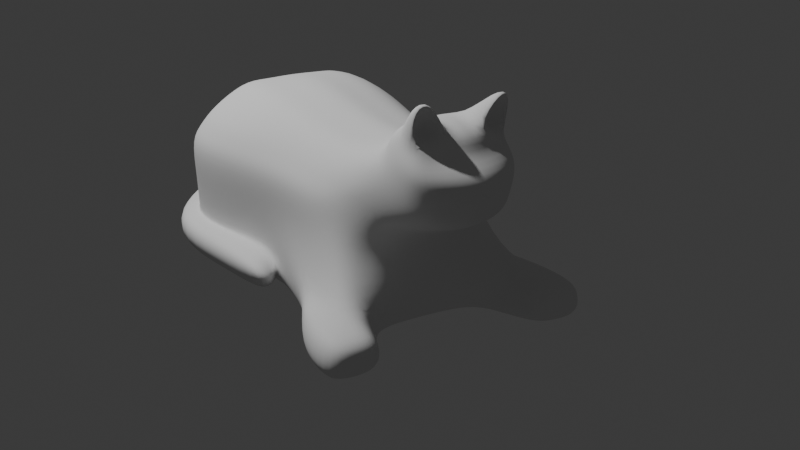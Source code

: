 # Source: konzept_cat_.blend  (saved by Blender 5.1.30; exported with 4.5.12 LTS)
import bpy
from mathutils import Matrix  # noqa: F401  (used for matrix-valued properties, if any)

bpy.ops.wm.read_factory_settings(use_empty=True)
scene = bpy.context.scene
scene.name = 'Scene'

# ---- collections
col_collection = bpy.data.collections.new('Collection'); scene.collection.children.link(col_collection)

# ---- world
world_world = bpy.data.worlds.new('World'); scene.world = world_world
world_world.use_nodes = True; world_world.node_tree.nodes.clear()
_N = world_world.node_tree.nodes; _L = world_world.node_tree.links
n0 = _N.new('ShaderNodeOutputWorld'); n0.name = 'World Output'; n0.location = (200, 100)
n1 = _N.new('ShaderNodeBackground'); n1.name = 'Background'; n1.location = (-200, 100)
n1.inputs[0].default_value = (0.05088, 0.05088, 0.05088, 1.0)
_L.new(n1.outputs[0], n0.inputs[0])
n0.is_active_output = True
world_world.color = (0.05088, 0.05088, 0.05088)
world_world.sun_shadow_jitter_overblur = 0.0

# ---- cameras
cam_camera = bpy.data.cameras.new('Camera')
cam_camera.clip_end = 100.0
cam_camera.ortho_scale = 7.314

# ---- lights
light_light = bpy.data.lights.new('Light', 'POINT')
light_light.energy = 1000.0
light_light.shadow_soft_size = 0.1

# ---- meshes
me_cube_001 = bpy.data.meshes.new('Cube.001')
me_cube_001.from_pydata([(-0.8487, -1.0, -1.0), (-0.4968, -0.9066, 0.9207), (-0.6495, 0.8754, -1.0), (-0.5867, 0.6489, 0.9423), (-0.9368, 0.5998, -1.0), (-0.8206, 0.2203, -1.0), (-0.6684, -0.1592, -1.0), (-0.7836, -0.6139, -1.0), (-0.55, -0.6, 0.8985), (-0.5866, -0.1996, 0.865), (-0.8083, 0.2, 0.8985), (-0.8746, 0.6, 0.8985), (-0.007123, 0.9793, -1.0), (-0.2239, 0.9793, -1.0), (-0.4711, 0.9793, -1.0), (-0.3443, 0.7585, 1.0), (-0.2004, 0.7585, 1.0), (0.0, 0.7585, 1.0), (-0.5118, -0.9606, -1.0), (-0.3333, -0.8589, -1.0), (0.0, -0.8514, -1.0), (0.0, -0.7792, 1.235), (-0.1288, -0.799, 1.296), (-0.4445, -0.9066, 1.184), (-0.4957, 0.6, 1.275), (-0.2655, 0.6, 1.275), (0.0, 0.6, 1.275), (-0.4957, 0.2, 1.265), (-0.2655, 0.2, 1.265), (0.0, 0.2, 1.382), (-0.4533, -0.1996, 1.096), (-0.1988, -0.1996, 1.138), (-0.004127, -0.1996, 1.203), (-0.3687, -0.6, 1.06), (-0.2131, -0.6, 1.07), (0.0, -0.6, 1.177), (-0.007123, 0.7915, -1.0), (-0.3533, 0.7915, -1.0), (-0.6148, 0.5998, -1.0), (-0.6148, 0.2203, -1.0), (-0.5611, -0.1592, -0.8433), (0.0, -0.7667, -1.0), (-0.3333, -0.7667, -1.0), (-0.5153, -0.6, -1.0), (-0.8487, -1.0, -0.5), (-0.7076, -0.7697, 2.553e-05), (-0.5835, -0.7771, 0.5), (-0.7317, 0.8172, 0.5), (-0.7139, 0.8508, 2.553e-05), (-0.7014, 0.8754, -0.5), (-0.7258, -0.6, 0.5), (-0.7081, -0.5849, 2.553e-05), (-0.8487, -0.6, -0.5), (-0.7472, -0.1996, 0.5009), (-0.729, -0.1942, 0.04297), (-0.7161, -0.1588, -0.4128), (-0.9536, 0.2, 0.5), (-0.9303, 0.1956, 2.553e-05), (-0.9119, 0.2203, -0.5), (-1.076, 0.6, 0.5), (-1.05, 0.5858, 2.553e-05), (-1.028, 0.5998, -0.5), (0.0, -0.9857, 0.2125), (-9.155e-06, -0.9751, -0.0634), (0.0, -0.9762, -0.5), (-0.3333, -0.9821, 0.357), (-0.3252, -0.9373, 2.553e-05), (-0.3333, -0.9798, -0.5), (-0.4674, -0.9265, 0.4624), (-0.502, -0.8337, 2.553e-05), (-0.71, -1.0, -0.5), (-0.489, 0.9268, 0.5), (-0.4771, 0.9577, 2.553e-05), (-0.4711, 0.9793, -0.5), (-0.2998, 0.9268, 0.5), (-0.2925, 0.9577, 2.553e-05), (-0.2916, 0.9699, -0.282), (0.0, 0.9268, 0.5), (-9.155e-06, 0.9577, 2.553e-05), (-0.007123, 0.9699, -0.282), (-0.9886, -0.8389, -1.0), (-1.096, -1.0, -1.0), (-0.9804, -0.799, -0.5), (-1.069, -1.0, -0.5), (-0.9265, -1.268, -1.0), (-0.6963, -1.222, -1.0), (-0.7581, -1.222, -0.5), (-0.9265, -1.268, -0.5), (-1.109, -1.222, -1.0), (-1.081, -1.222, -0.5), (-0.8161, -0.607, -0.75), (-0.7616, -0.1592, -0.75), (0.0, -0.9458, -0.75), (-0.3333, -0.9595, -0.75), (-0.5942, -1.0, -0.75), (-0.007123, 0.9793, -0.75), (-1.026, -0.7957, -0.75), (-1.145, -1.0, -0.75), (-0.6448, -1.268, -0.75), (-0.9265, -1.268, -0.75), (-1.158, -1.268, -0.75), (-0.6495, 0.8754, -1.0), (-0.9368, 0.5998, -1.0), (-0.8206, 0.2203, -1.0), (-0.6746, -0.09105, -0.8697), (-0.007123, 0.9793, -1.0), (-0.2239, 0.9793, -1.0), (-0.4711, 0.9793, -1.0), (-0.7014, 0.8754, -0.5), (-0.7977, -0.1051, -0.5), (-0.9119, 0.2203, -0.5), (-1.028, 0.5998, -0.5), (-0.4711, 0.9793, -0.5), (-0.007123, 0.9793, -0.75), (-0.4445, -1.102, 1.184), (0.0, -1.102, 0.368), (-0.2447, -1.099, 0.4058), (-0.3955, -1.102, 0.5261), (0.0, -0.9066, 1.557), (-0.1479, -0.9066, 1.557), (-0.3094, -0.9284, 1.478), (0.0, -1.111, 1.68), (-0.1258, -0.9928, 1.636), (-0.3743, -0.9919, 1.51), (0.0, -1.426, 1.174), (-0.2499, -1.371, 1.157), (-0.4445, -1.248, 1.128), (0.0, -1.31, 0.5181), (-0.2052, -1.308, 0.5903), (-0.3119, -1.279, 0.6826), (0.0, -1.245, 1.557), (-0.1143, -1.239, 1.537), (-0.403, -1.199, 1.426), (-0.4374, -1.102, 0.8422), (-0.9753, 0.6, 0.6993), (0.0, -1.397, 0.8461), (-0.3847, -1.274, 0.9008), (-0.167, -1.351, 0.8822), (-0.5485, -0.8076, 0.7076), (-0.6592, 0.7331, 0.7212), (-0.2501, 0.8427, 0.75), (-0.8809, 0.2, 0.6993), (-0.6379, -0.6, 0.6993), (0.0, 0.8427, 0.75), (-0.4167, 0.8427, 0.75), (-0.6669, -0.1996, 0.683), (0.0, 0.6, 0.7653), (-0.3649, 0.6, 0.7653), (-0.6404, 0.6, 0.7653), (0.0, 0.2, 0.7653), (-0.3649, 0.2, 0.7653), (-0.6404, 0.2, 0.7653), (7.052e-10, -0.2, 0.7027), (-0.2919, -0.2, 0.7027), (-0.5838, -0.2, 0.7027), (0.0, -0.8213, 0.7653), (-0.3333, -0.8213, 0.7653), (-0.5153, -0.8213, 0.7653), (-0.2824, -1.19, 1.973), (-0.4056, -1.156, 1.922), (-0.28, -1.223, 1.95), (-0.4029, -1.2, 1.894), (-0.1585, -1.118, 1.562), (-0.3856, -1.086, 1.475), (-0.2862, -1.208, 1.905), (-0.3805, -1.191, 1.862), (-0.3819, -0.9066, 1.348), (-0.1384, -0.8528, 1.427), (0.0, -0.8503, 1.447), (-0.4231, -1.047, 1.341), (-0.2322, -1.221, 1.355), (-0.4169, -1.224, 1.307), (0.0, -1.288, 1.324), (0.8487, -1.0, -1.0), (0.4968, -0.9066, 0.9207), (0.6353, 0.8754, -1.0), (0.5867, 0.701, 0.9423), (0.9226, 0.5998, -1.0), (0.8064, 0.2203, -1.0), (0.6541, -0.1592, -1.0), (0.7836, -0.6139, -1.0), (0.55, -0.6, 0.8985), (0.6417, -0.1996, 0.865), (0.8083, 0.2, 0.8985), (0.8746, 0.6, 0.8985), (0.2096, 0.9793, -1.0), (0.4569, 0.9793, -1.0), (0.3443, 0.7585, 1.0), (0.2004, 0.7585, 1.0), (0.5118, -0.9606, -1.0), (0.3333, -0.8589, -1.0), (0.1288, -0.799, 1.296), (0.4335, -0.8483, 1.166), (0.4957, 0.6, 1.275), (0.2655, 0.6, 1.275), (0.4957, 0.2, 1.265), (0.2655, 0.2, 1.265), (0.445, -0.1996, 1.096), (0.1906, -0.1996, 1.138), (0.3687, -0.6, 1.06), (0.2131, -0.6, 1.07), (0.3391, 0.7915, -1.0), (0.6005, 0.5998, -1.0), (0.6005, 0.2203, -1.0), (0.5468, -0.1592, -0.8433), (0.3333, -0.7667, -1.0), (0.5153, -0.6, -1.0), (0.8487, -1.0, -0.5), (0.7076, -0.7697, 2.553e-05), (0.5835, -0.7771, 0.5), (0.7317, 0.8172, 0.5), (0.7139, 0.8508, 2.553e-05), (0.6872, 0.8754, -0.5), (0.7258, -0.6, 0.5), (0.7081, -0.5849, 2.553e-05), (0.8487, -0.6, -0.5), (0.739, -0.1996, 0.5009), (0.7209, -0.1942, 0.04297), (0.694, -0.1588, -0.4128), (0.9536, 0.2, 0.5), (0.9303, 0.1956, 2.553e-05), (0.8976, 0.2203, -0.5), (1.076, 0.6, 0.5), (1.05, 0.5858, 2.553e-05), (1.014, 0.5998, -0.5), (0.3333, -0.9821, 0.357), (0.3252, -0.9373, 2.553e-05), (0.3333, -0.9798, -0.5), (0.4674, -0.9265, 0.4624), (0.502, -0.8337, 2.553e-05), (0.71, -1.0, -0.5), (0.489, 0.9268, 0.5), (0.4771, 0.9577, 2.553e-05), (0.4569, 0.9793, -0.5), (0.2998, 0.9268, 0.5), (0.2925, 0.9577, 2.553e-05), (0.2773, 0.9793, -0.5), (0.9886, -0.8389, -1.0), (1.096, -1.0, -1.0), (0.9804, -0.799, -0.5), (1.069, -1.0, -0.5), (0.9265, -1.268, -1.0), (0.6963, -1.222, -1.0), (0.7581, -1.222, -0.5), (0.9265, -1.268, -0.5), (1.109, -1.222, -1.0), (1.081, -1.222, -0.5), (0.8161, -0.607, -0.75), (0.7473, -0.1592, -0.75), (0.3333, -0.9595, -0.75), (0.5942, -1.0, -0.75), (1.026, -0.7957, -0.75), (1.145, -1.0, -0.75), (0.6448, -1.268, -0.75), (0.9265, -1.268, -0.75), (1.158, -1.268, -0.75), (0.6353, 0.8754, -1.0), (0.9226, 0.5998, -1.0), (0.8064, 0.2203, -1.0), (0.7191, -0.08505, -1.0), (0.2096, 0.9793, -1.0), (0.4569, 0.9793, -1.0), (0.6872, 0.8754, -0.5), (0.7835, -0.1051, -0.5), (0.8976, 0.2203, -0.5), (1.014, 0.5998, -0.5), (0.4569, 0.9793, -0.5), (0.2773, 0.9793, -0.5), (0.6793, 0.8818, -0.75), (0.8752, 0.2203, -0.75), (0.9682, 0.5998, -0.75), (0.4569, 0.9793, -0.75), (0.2773, 0.9793, -0.75), (0.4445, -1.102, 1.184), (0.2447, -1.099, 0.4058), (0.3955, -1.102, 0.5261), (0.1479, -0.9066, 1.557), (0.2752, -0.9474, 1.499), (0.1258, -0.9928, 1.636), (0.3743, -0.9919, 1.51), (0.2442, -1.369, 1.167), (0.4445, -1.248, 1.128), (0.2052, -1.308, 0.5903), (0.3119, -1.279, 0.6826), (0.1143, -1.239, 1.537), (0.403, -1.199, 1.426), (0.4374, -1.102, 0.8422), (0.9753, 0.6, 0.6993), (0.3847, -1.274, 0.9008), (0.167, -1.351, 0.8822), (0.5485, -0.8076, 0.7076), (0.6592, 0.7632, 0.7212), (0.2501, 0.8427, 0.75), (0.8809, 0.2, 0.6993), (0.6379, -0.6, 0.6993), (0.4167, 0.8427, 0.75), (0.7112, -0.1996, 0.683), (0.3649, 0.6, 0.7653), (0.6404, 0.6, 0.7653), (0.3649, 0.2, 0.7653), (0.6404, 0.2, 0.7653), (0.2919, -0.2, 0.7027), (0.5838, -0.2, 0.7027), (0.3333, -0.8213, 0.7653), (0.5153, -0.8213, 0.7653), (0.2824, -1.19, 1.973), (0.4056, -1.156, 1.922), (0.28, -1.223, 1.95), (0.4029, -1.2, 1.894), (0.1585, -1.118, 1.562), (0.3856, -1.086, 1.475), (0.2862, -1.208, 1.905), (0.3805, -1.191, 1.862), (0.3819, -0.9066, 1.348), (0.1384, -0.8528, 1.427), (0.4231, -1.047, 1.341), (0.2322, -1.221, 1.355), (0.4169, -1.224, 1.307), (-0.8267, 0.9924, -0.75), (-0.7621, 0.983, -1.0), (-0.5845, 1.089, -1.0), (-1.125, 0.5784, -1.0), (-0.9695, 0.1187, -1.0), (-0.8852, -0.3024, -1.0), (-1.13, 0.1187, -0.75), (-1.251, 0.5784, -0.75), (-0.1938, 1.089, -1.0), (-0.3616, 1.089, -1.0), (-0.5845, 1.136, -0.75), (-0.3626, 1.136, -0.75), (-0.1938, 1.136, -0.75), (-0.3626, 1.097, -0.5), (-0.1938, 1.097, -0.5), (-0.5845, 1.097, -0.5), (-0.8382, 0.9445, -0.5), (-1.071, 0.1187, -0.5), (-1.226, 0.5784, -0.5), (-1.039, -0.3318, -0.5), (-0.9857, -0.4114, -0.75)], [], [(59, 134, 139, 47), (154, 153, 156, 157), (33, 8, 1, 23), (15, 3, 11, 24), (24, 11, 10, 27), (27, 10, 9, 30), (30, 9, 8, 33), (46, 138, 142, 50), (50, 142, 145, 53), (53, 145, 141, 56), (56, 141, 134, 59), (6, 40, 43, 7), (38, 37, 147, 148), (40, 39, 151, 154), (5, 39, 40, 6), (39, 38, 148, 151), (42, 43, 157, 156), (4, 38, 39, 5), (37, 36, 146, 147), (41, 42, 156, 155), (2, 14, 38, 4), (14, 13, 37, 38), (13, 12, 36, 37), (32, 31, 34, 35), (31, 30, 33, 34), (29, 28, 31, 32), (28, 27, 30, 31), (26, 25, 28, 29), (25, 24, 27, 28), (17, 16, 25, 26), (16, 15, 24, 25), (35, 34, 22, 21), (34, 33, 23, 22), (7, 43, 18, 0), (43, 42, 19, 18), (42, 41, 20, 19), (23, 1, 133, 114), (47, 139, 144, 71), (71, 144, 140, 74), (74, 140, 143, 77), (95, 12, 105, 113), (76, 75, 78, 79), (75, 74, 77, 78), (6, 91, 104), (73, 72, 75, 76), (72, 71, 74, 75), (49, 73, 112, 108), (49, 48, 72, 73), (48, 47, 71, 72), (93, 67, 70, 94), (67, 66, 69, 70), (66, 65, 68, 69), (92, 64, 67, 93), (64, 63, 66, 67), (63, 62, 65, 66), (14, 2, 101, 107), (58, 57, 60, 61), (57, 56, 59, 60), (79, 95, 113), (55, 54, 57, 58), (54, 53, 56, 57), (90, 52, 55, 91), (52, 51, 54, 55), (51, 50, 53, 54), (7, 0, 81, 80), (44, 45, 51, 52), (45, 46, 50, 51), (70, 44, 87, 86), (70, 69, 45, 44), (69, 68, 46, 45), (55, 58, 110, 109), (61, 60, 48, 49), (60, 59, 47, 48), (97, 83, 82, 96), (90, 7, 80, 96), (44, 52, 82, 83), (94, 70, 86, 98), (98, 86, 87, 99), (99, 87, 89, 100), (81, 0, 84, 88), (97, 81, 88, 100), (0, 18, 85, 84), (44, 83, 89, 87), (83, 97, 100, 89), (84, 99, 100, 88), (85, 98, 99, 84), (18, 94, 98, 85), (52, 90, 96, 82), (81, 97, 96, 80), (91, 55, 109), (7, 90, 91, 6), (73, 76, 112), (13, 14, 107, 106), (20, 92, 93, 19), (19, 93, 94, 18), (5, 6, 104, 103), (12, 13, 106, 105), (4, 5, 103, 102), (105, 106, 327, 326), (108, 112, 333, 334), (112, 76, 331, 333), (76, 79, 332, 331), (103, 104, 323, 322), (91, 109, 337, 338), (113, 105, 326, 330), (102, 103, 322, 321), (104, 91, 338, 323), (111, 108, 334, 336), (101, 102, 321, 319), (109, 110, 335, 337), (58, 61, 111, 110), (61, 49, 108, 111), (2, 4, 102, 101), (116, 115, 127, 128), (68, 65, 116, 117), (167, 166, 120, 119), (65, 62, 115, 116), (119, 120, 123, 122), (118, 119, 122, 121), (166, 169, 123, 120), (169, 114, 126, 171), (168, 167, 119, 118), (127, 135, 137, 128), (128, 137, 136, 129), (114, 133, 136, 126), (117, 116, 128, 129), (170, 172, 130, 131), (171, 170, 131, 132), (123, 132, 161, 159), (121, 122, 131, 130), (46, 68, 1, 138), (133, 1, 68, 117), (136, 137, 125, 126), (136, 133, 117, 129), (137, 135, 124, 125), (145, 142, 8, 9), (141, 145, 9, 10), (139, 134, 11, 3), (144, 139, 3, 15), (134, 141, 10, 11), (143, 140, 16, 17), (140, 144, 15, 16), (142, 138, 1, 8), (153, 152, 155, 156), (151, 150, 153, 154), (150, 149, 152, 153), (148, 147, 150, 151), (147, 146, 149, 150), (43, 40, 154, 157), (158, 159, 161, 160), (132, 131, 162, 163), (131, 122, 158, 160), (122, 123, 159, 158), (163, 162, 164, 165), (131, 160, 164, 162), (161, 132, 163, 165), (160, 161, 165, 164), (126, 125, 170, 171), (125, 124, 172, 170), (21, 22, 167, 168), (123, 169, 171, 132), (23, 114, 169, 166), (22, 23, 166, 167), (222, 210, 291, 287), (302, 304, 303, 301), (199, 192, 174, 181), (187, 193, 184, 176), (193, 195, 183, 184), (195, 197, 182, 183), (197, 199, 181, 182), (209, 213, 294, 290), (213, 216, 296, 294), (216, 219, 293, 296), (219, 222, 287, 293), (179, 180, 206, 204), (202, 298, 297, 201), (204, 302, 300, 203), (178, 179, 204, 203), (203, 300, 298, 202), (205, 303, 304, 206), (177, 178, 203, 202), (201, 297, 146, 36), (41, 155, 303, 205), (175, 177, 202, 186), (186, 202, 201, 185), (185, 201, 36, 12), (32, 35, 200, 198), (198, 200, 199, 197), (29, 32, 198, 196), (196, 198, 197, 195), (26, 29, 196, 194), (194, 196, 195, 193), (17, 26, 194, 188), (188, 194, 193, 187), (35, 21, 191, 200), (200, 191, 192, 199), (180, 173, 189, 206), (206, 189, 190, 205), (205, 190, 20, 41), (192, 273, 286, 174), (210, 231, 295, 291), (231, 234, 292, 295), (234, 77, 143, 292), (236, 79, 78, 235), (235, 78, 77, 234), (179, 259, 248), (233, 236, 235, 232), (232, 235, 234, 231), (212, 262, 266, 233), (212, 233, 232, 211), (211, 232, 231, 210), (249, 250, 230, 227), (227, 230, 229, 226), (226, 229, 228, 225), (92, 249, 227, 64), (64, 227, 226, 63), (63, 226, 225, 62), (186, 261, 256, 175), (221, 224, 223, 220), (220, 223, 222, 219), (218, 221, 220, 217), (217, 220, 219, 216), (247, 248, 218, 215), (215, 218, 217, 214), (214, 217, 216, 213), (180, 237, 238, 173), (207, 215, 214, 208), (208, 214, 213, 209), (230, 243, 244, 207), (230, 207, 208, 229), (229, 208, 209, 228), (218, 263, 264, 221), (224, 212, 211, 223), (223, 211, 210, 222), (252, 251, 239, 240), (247, 251, 237, 180), (207, 240, 239, 215), (250, 253, 243, 230), (253, 254, 244, 243), (254, 255, 246, 244), (238, 245, 241, 173), (252, 255, 245, 238), (173, 241, 242, 189), (207, 244, 246, 240), (240, 246, 255, 252), (241, 245, 255, 254), (242, 241, 254, 253), (189, 242, 253, 250), (215, 239, 251, 247), (238, 237, 251, 252), (248, 263, 218), (180, 179, 248, 247), (233, 266, 267, 236), (185, 260, 261, 186), (20, 190, 249, 92), (190, 189, 250, 249), (178, 258, 259, 179), (12, 105, 260, 185), (177, 257, 258, 178), (272, 113, 79, 267), (271, 272, 267, 266), (268, 271, 266, 262), (269, 270, 265, 264), (248, 269, 264, 263), (270, 268, 262, 265), (257, 256, 268, 270), (259, 258, 269, 248), (258, 257, 270, 269), (256, 261, 271, 268), (261, 260, 272, 271), (260, 105, 113, 272), (236, 267, 79), (221, 264, 265, 224), (224, 265, 262, 212), (175, 256, 257, 177), (274, 282, 127, 115), (228, 275, 274, 225), (314, 276, 277, 313), (225, 274, 115, 62), (276, 278, 279, 277), (118, 121, 278, 276), (313, 277, 279, 315), (315, 317, 281, 273), (168, 118, 276, 314), (127, 282, 289, 135), (282, 283, 288, 289), (273, 281, 288, 286), (275, 283, 282, 274), (316, 284, 130, 172), (317, 285, 284, 316), (279, 306, 308, 285), (121, 130, 284, 278), (209, 290, 174, 228), (286, 275, 228, 174), (288, 281, 280, 289), (288, 283, 275, 286), (289, 280, 124, 135), (296, 182, 181, 294), (293, 183, 182, 296), (291, 176, 184, 287), (295, 187, 176, 291), (287, 184, 183, 293), (143, 17, 188, 292), (292, 188, 187, 295), (294, 181, 174, 290), (301, 303, 155, 152), (300, 302, 301, 299), (299, 301, 152, 149), (298, 300, 299, 297), (297, 299, 149, 146), (206, 304, 302, 204), (305, 307, 308, 306), (285, 310, 309, 284), (284, 307, 305, 278), (278, 305, 306, 279), (310, 312, 311, 309), (284, 309, 311, 307), (308, 312, 310, 285), (307, 311, 312, 308), (281, 317, 316, 280), (280, 316, 172, 124), (21, 168, 314, 191), (279, 285, 317, 315), (192, 313, 315, 273), (191, 314, 313, 192), (329, 331, 332, 330), (328, 333, 331, 329), (318, 334, 333, 328), (324, 335, 336, 325), (338, 337, 335, 324), (325, 336, 334, 318), (321, 325, 318, 319), (323, 338, 324, 322), (322, 324, 325, 321), (319, 318, 328, 320), (320, 328, 329, 327), (327, 329, 330, 326), (110, 111, 336, 335), (106, 107, 320, 327), (79, 113, 330, 332), (107, 101, 319, 320)])
me_cube_001.polygons.foreach_set('use_smooth', [True] * 341)
_uv = me_cube_001.uv_layers.new(name='UVMap')
_uv.uv.foreach_set('vector', [0.5625, 0.2, 0.5874, 0.2, 0.5901, 0.2622, 0.5625, 0.2543, 0.1667, 0.65, 0.2083, 0.65, 0.2083, 0.7, 0.1667, 0.7, 0.8114, 0.7, 0.853, 0.7, 0.841, 0.75, 0.7982, 0.75, 0.8114, 0.5, 0.8351, 0.5137, 0.853, 0.55, 0.8114, 0.55, 0.8114, 0.55, 0.853, 0.55, 0.853, 0.6, 0.8114, 0.6, 0.8114, 0.6, 0.853, 0.6, 0.853, 0.65, 0.8114, 0.65, 0.8114, 0.65, 0.853, 0.65, 0.853, 0.7, 0.8114, 0.7, 0.5634, 0.01546, 0.5897, 0.01146, 0.5874, 0.05, 0.5625, 0.05, 0.5625, 0.05, 0.5874, 0.05, 0.5874, 0.1, 0.5625, 0.1, 0.5625, 0.1, 0.5874, 0.1, 0.5874, 0.15, 0.5625, 0.15, 0.5625, 0.15, 0.5874, 0.15, 0.5874, 0.2, 0.5625, 0.2, 0.1395, 0.65, 0.1667, 0.65, 0.1667, 0.7, 0.1331, 0.7017, 0.1667, 0.55, 0.2083, 0.55, 0.2083, 0.55, 0.1667, 0.55, 0.1667, 0.65, 0.1667, 0.6, 0.1667, 0.6, 0.1667, 0.65, 0.1395, 0.6, 0.1667, 0.6, 0.1667, 0.65, 0.1395, 0.65, 0.1667, 0.6, 0.1667, 0.55, 0.1667, 0.55, 0.1667, 0.6, 0.2083, 0.7, 0.1667, 0.7, 0.1667, 0.7, 0.2083, 0.7, 0.1395, 0.55, 0.1667, 0.55, 0.1667, 0.6, 0.1395, 0.6, 0.2083, 0.55, 0.25, 0.55, 0.25, 0.55, 0.2083, 0.55, 0.25, 0.7, 0.2083, 0.7, 0.2083, 0.7, 0.25, 0.7, 0.1512, 0.5137, 0.1667, 0.5, 0.1667, 0.55, 0.1395, 0.55, 0.1667, 0.5, 0.2225, 0.5, 0.2083, 0.55, 0.1667, 0.55, 0.2225, 0.5, 0.25, 0.5, 0.25, 0.55, 0.2083, 0.55, 0.75, 0.65, 0.7766, 0.65, 0.7766, 0.7, 0.75, 0.7, 0.7766, 0.65, 0.8114, 0.65, 0.8114, 0.7, 0.7766, 0.7, 0.75, 0.6, 0.7766, 0.6, 0.7766, 0.65, 0.75, 0.65, 0.7766, 0.6, 0.8114, 0.6, 0.8114, 0.65, 0.7766, 0.65, 0.75, 0.55, 0.7766, 0.55, 0.7766, 0.6, 0.75, 0.6, 0.7766, 0.55, 0.8114, 0.55, 0.8114, 0.6, 0.7766, 0.6, 0.75, 0.5, 0.7766, 0.5, 0.7766, 0.55, 0.75, 0.55, 0.7766, 0.5, 0.8114, 0.5, 0.8114, 0.55, 0.7766, 0.55, 0.75, 0.7, 0.7766, 0.7, 0.7661, 0.75, 0.75, 0.75, 0.7766, 0.7, 0.8114, 0.7, 0.7982, 0.75, 0.7661, 0.75, 0.1331, 0.7017, 0.1667, 0.7, 0.1882, 0.75, 0.125, 0.75, 0.1667, 0.7, 0.2083, 0.7, 0.2083, 0.75, 0.1882, 0.75, 0.2083, 0.7, 0.25, 0.7, 0.25, 0.75, 0.2083, 0.75, 0.625, 0.9232, 0.5938, 0.9408, 0.5938, 0.9408, 0.625, 0.9232, 0.5625, 0.2543, 0.5901, 0.2622, 0.5938, 0.3026, 0.5625, 0.2917, 0.5625, 0.2917, 0.5938, 0.3026, 0.5938, 0.3409, 0.5625, 0.3333, 0.5625, 0.3333, 0.5938, 0.3409, 0.5938, 0.375, 0.5625, 0.375, 0.0, 0.0, 0.0, 0.0, 0.0, 0.0, 0.0, 0.0, 0.4704, 0.3333, 0.5, 0.3333, 0.5, 0.375, 0.4704, 0.375, 0.5, 0.3333, 0.5625, 0.3333, 0.5625, 0.375, 0.5, 0.375, 0.375, 0.1, 0.4062, 0.1, 0.375, 0.1098, 0.4375, 0.2917, 0.5, 0.2917, 0.5, 0.3333, 0.4704, 0.3333, 0.5, 0.2917, 0.5625, 0.2917, 0.5625, 0.3333, 0.5, 0.3333, 0.4375, 0.2543, 0.4375, 0.2917, 0.4375, 0.2917, 0.4375, 0.2543, 0.4375, 0.2543, 0.5, 0.2543, 0.5, 0.2917, 0.4375, 0.2917, 0.5, 0.2543, 0.5625, 0.2543, 0.5625, 0.2917, 0.5, 0.2917, 0.4062, 0.9167, 0.4375, 0.9167, 0.4375, 0.9728, 0.4062, 0.9583, 0.4375, 0.9167, 0.5, 0.9167, 0.5, 0.9568, 0.4375, 0.9728, 0.5, 0.9167, 0.5446, 0.9167, 0.5578, 0.9474, 0.5, 0.9568, 0.4062, 0.875, 0.4375, 0.875, 0.4375, 0.9167, 0.4062, 0.9167, 0.4375, 0.875, 0.5, 0.875, 0.5, 0.9167, 0.4375, 0.9167, 0.5, 0.875, 0.5625, 0.875, 0.5446, 0.9167, 0.5, 0.9167, 0.1667, 0.5, 0.1512, 0.5137, 0.1512, 0.5137, 0.1667, 0.5, 0.4375, 0.15, 0.5, 0.15, 0.5, 0.2, 0.4375, 0.2, 0.5, 0.15, 0.5625, 0.15, 0.5625, 0.2, 0.5, 0.2, 0.4704, 0.375, 0.4062, 0.375, 0.4062, 0.375, 0.4375, 0.1, 0.5, 0.1, 0.5, 0.15, 0.4375, 0.15, 0.5, 0.1, 0.5625, 0.1, 0.5625, 0.15, 0.5, 0.15, 0.4062, 0.05117, 0.4375, 0.05, 0.4375, 0.1, 0.4062, 0.1, 0.4375, 0.05, 0.5, 0.05, 0.5, 0.1, 0.4375, 0.1, 0.5, 0.05, 0.5625, 0.05, 0.5625, 0.1, 0.5, 0.1, 0.1331, 0.7017, 0.125, 0.75, 0.125, 0.75, 0.125, 0.7299, 0.4375, 0.0, 0.5012, 0.01308, 0.5, 0.05, 0.4375, 0.05, 0.5012, 0.01308, 0.5634, 0.01546, 0.5625, 0.05, 0.5, 0.05, 0.4375, 0.9728, 0.4375, 1.0, 0.4375, 1.0, 0.4375, 0.979, 0.4375, 0.9728, 0.5, 0.9568, 0.5002, 0.9882, 0.4375, 1.0, 0.5, 0.9568, 0.5578, 0.9474, 0.5604, 1.004, 0.5002, 0.9882, 0.4375, 0.1, 0.4375, 0.15, 0.4375, 0.15, 0.4375, 0.1071, 0.4375, 0.2, 0.5, 0.2, 0.5, 0.2543, 0.4375, 0.2543, 0.5, 0.2, 0.5625, 0.2, 0.5625, 0.2543, 0.5, 0.2543, 0.4062, 0.0007529, 0.4375, 0.0, 0.4375, 0.02512, 0.4062, 0.02919, 0.4062, 0.05117, 0.375, 0.05233, 0.375, 0.02745, 0.4062, 0.02919, 0.4375, 0.0, 0.4375, 0.05, 0.4375, 0.02512, 0.4375, 0.0, 0.4062, 0.9583, 0.4375, 0.9728, 0.4375, 0.979, 0.4062, 0.9583, 0.4062, 0.9583, 0.4375, 0.979, 0.4375, 1.0, 0.4062, 1.0, 0.4062, 1.0, 0.4375, 1.0, 0.4375, 1.0, 0.4062, 1.0, 0.125, 0.75, 0.125, 0.75, 0.125, 0.75, 0.125, 0.75, 0.4062, 0.0007529, 0.375, 0.001506, 0.375, 0.0, 0.4062, 0.0, 0.125, 0.75, 0.1882, 0.75, 0.1538, 0.75, 0.125, 0.75, 0.4375, 0.0, 0.4375, 0.0, 0.4375, 0.0, 0.4375, 0.0, 0.4375, 0.0, 0.4062, 0.0007529, 0.4062, 0.0, 0.4375, 0.0, 0.375, 1.0, 0.4062, 1.0, 0.4062, 1.0, 0.375, 1.0, 0.375, 0.9712, 0.4062, 0.9583, 0.4062, 1.0, 0.375, 1.0, 0.3747, 0.9354, 0.4062, 0.9583, 0.4062, 0.9583, 0.375, 0.9712, 0.4375, 0.05, 0.4062, 0.05117, 0.4062, 0.02919, 0.4375, 0.02512, 0.375, 0.001506, 0.4062, 0.0007529, 0.4062, 0.02919, 0.375, 0.02745, 0.4062, 0.1, 0.4375, 0.1, 0.4375, 0.1071, 0.375, 0.05233, 0.4062, 0.05117, 0.4062, 0.1, 0.375, 0.1, 0.4375, 0.2917, 0.4704, 0.3333, 0.4375, 0.2917, 0.2225, 0.5, 0.1667, 0.5, 0.1667, 0.5, 0.2225, 0.5, 0.375, 0.875, 0.4062, 0.875, 0.4062, 0.9167, 0.375, 0.9167, 0.375, 0.9167, 0.4062, 0.9167, 0.4062, 0.9583, 0.3747, 0.9354, 0.1395, 0.6, 0.1395, 0.65, 0.1395, 0.6402, 0.1395, 0.6, 0.25, 0.5, 0.2225, 0.5, 0.2225, 0.5, 0.25, 0.5, 0.1395, 0.55, 0.1395, 0.6, 0.1395, 0.6, 0.1395, 0.55, 0.25, 0.5, 0.2225, 0.5, 0.2073, 0.5, 0.25, 0.5, 0.4375, 0.2543, 0.4375, 0.2917, 0.4375, 0.2917, 0.4375, 0.2543, 0.4375, 0.2917, 0.4704, 0.3333, 0.4375, 0.3333, 0.4375, 0.2917, 0.4704, 0.3333, 0.4704, 0.375, 0.4375, 0.375, 0.4375, 0.3333, 0.1395, 0.6, 0.1395, 0.6402, 0.1395, 0.6402, 0.1395, 0.6, 0.4062, 0.1, 0.4375, 0.1071, 0.4375, 0.1071, 0.4062, 0.1, 0.0, 0.0, 0.0, 0.0, 0.0, 0.0, 0.0, 0.0, 0.1395, 0.55, 0.1395, 0.6, 0.1395, 0.6, 0.1395, 0.55, 0.375, 0.1098, 0.4062, 0.1, 0.4062, 0.1, 0.375, 0.1098, 0.4375, 0.2, 0.4375, 0.2543, 0.4375, 0.2543, 0.4375, 0.2, 0.1512, 0.5137, 0.1395, 0.55, 0.1395, 0.55, 0.1512, 0.5137, 0.4375, 0.1071, 0.4375, 0.15, 0.4375, 0.15, 0.4375, 0.1071, 0.4375, 0.15, 0.4375, 0.2, 0.4375, 0.2, 0.4375, 0.15, 0.4375, 0.2, 0.4375, 0.2543, 0.4375, 0.2543, 0.4375, 0.2, 0.1512, 0.5137, 0.1395, 0.55, 0.1395, 0.55, 0.1512, 0.5137, 0.5625, 0.912, 0.5625, 0.875, 0.5625, 0.875, 0.5653, 0.9223, 0.5578, 0.9474, 0.5446, 0.9167, 0.5625, 0.912, 0.5625, 0.9583, 0.7661, 0.75, 0.7982, 0.75, 0.7982, 0.75, 0.7661, 0.75, 0.5446, 0.9167, 0.5625, 0.875, 0.5625, 0.875, 0.5625, 0.912, 0.7661, 0.75, 0.7982, 0.75, 0.795, 0.75, 0.7661, 0.75, 0.75, 0.75, 0.7661, 0.75, 0.7661, 0.75, 0.75, 0.75, 0.625, 0.9232, 0.625, 0.9232, 0.625, 0.9232, 0.625, 0.9232, 0.625, 0.9232, 0.625, 0.9232, 0.625, 0.9232, 0.625, 0.9221, 0.75, 0.75, 0.7661, 0.75, 0.7661, 0.75, 0.75, 0.75, 0.5625, 0.875, 0.5938, 0.875, 0.5952, 0.9067, 0.5653, 0.9223, 0.5653, 0.9223, 0.5952, 0.9067, 0.5988, 0.9299, 0.5712, 0.9395, 0.625, 0.9232, 0.5938, 0.9408, 0.5988, 0.9299, 0.625, 0.9232, 0.5625, 0.9583, 0.5625, 0.912, 0.5653, 0.9223, 0.5712, 0.9395, 0.625, 0.9027, 0.625, 0.875, 0.625, 0.875, 0.625, 0.8911, 0.625, 0.9221, 0.625, 0.9027, 0.625, 0.8911, 0.625, 0.9226, 0.625, 0.9232, 0.625, 0.9226, 0.625, 0.9232, 0.625, 0.9232, 0.75, 0.75, 0.7661, 0.75, 0.7661, 0.75, 0.75, 0.75, 0.5604, 1.004, 0.5578, 0.9474, 0.5938, 0.9408, 0.5778, 0.9801, 0.5938, 0.9408, 0.5938, 0.9408, 0.5578, 0.9474, 0.5625, 0.9583, 0.5988, 0.9299, 0.5952, 0.9067, 0.625, 0.9034, 0.625, 0.9232, 0.5988, 0.9299, 0.5938, 0.9408, 0.5625, 0.9583, 0.5712, 0.9395, 0.5952, 0.9067, 0.5938, 0.875, 0.625, 0.875, 0.625, 0.9034, 0.5874, 0.1, 0.5874, 0.05, 0.6123, 0.05, 0.6123, 0.1, 0.5874, 0.15, 0.5874, 0.1, 0.6123, 0.1, 0.6123, 0.15, 0.5901, 0.2622, 0.5874, 0.2, 0.6123, 0.2, 0.6178, 0.2702, 0.5938, 0.3026, 0.5901, 0.2622, 0.6178, 0.2702, 0.625, 0.3136, 0.5874, 0.2, 0.5874, 0.15, 0.6123, 0.15, 0.6123, 0.2, 0.5938, 0.375, 0.5938, 0.3409, 0.625, 0.3484, 0.625, 0.375, 0.5938, 0.3409, 0.5938, 0.3026, 0.625, 0.3136, 0.625, 0.3484, 0.5874, 0.05, 0.5897, 0.01146, 0.617, -0.001332, 0.6123, 0.05, 0.2083, 0.65, 0.25, 0.65, 0.25, 0.7, 0.2083, 0.7, 0.1667, 0.6, 0.2083, 0.6, 0.2083, 0.65, 0.1667, 0.65, 0.2083, 0.6, 0.25, 0.6, 0.25, 0.65, 0.2083, 0.65, 0.1667, 0.55, 0.2083, 0.55, 0.2083, 0.6, 0.1667, 0.6, 0.2083, 0.55, 0.25, 0.55, 0.25, 0.6, 0.2083, 0.6, 0.1667, 0.7, 0.1667, 0.65, 0.1667, 0.65, 0.1667, 0.7, 0.7661, 0.75, 0.7982, 0.75, 0.7982, 0.75, 0.7661, 0.75, 0.625, 0.9226, 0.625, 0.8911, 0.625, 0.8911, 0.625, 0.9232, 0.7661, 0.75, 0.7661, 0.75, 0.7661, 0.75, 0.7661, 0.75, 0.7661, 0.75, 0.795, 0.75, 0.7982, 0.75, 0.7661, 0.75, 0.625, 0.9232, 0.625, 0.8911, 0.625, 0.8911, 0.625, 0.9232, 0.7661, 0.75, 0.7661, 0.75, 0.7661, 0.75, 0.7661, 0.75, 0.625, 0.9232, 0.625, 0.9226, 0.625, 0.9232, 0.625, 0.9232, 0.7661, 0.75, 0.7982, 0.75, 0.7982, 0.75, 0.7661, 0.75, 0.625, 0.9232, 0.625, 0.9034, 0.625, 0.9027, 0.625, 0.9221, 0.625, 0.9034, 0.625, 0.875, 0.625, 0.875, 0.625, 0.9027, 0.75, 0.75, 0.7661, 0.75, 0.7661, 0.75, 0.75, 0.75, 0.625, 0.9232, 0.625, 0.9232, 0.625, 0.9221, 0.625, 0.9226, 0.625, 0.9232, 0.625, 0.9232, 0.625, 0.9232, 0.625, 0.9232, 0.7661, 0.75, 0.7982, 0.75, 0.7982, 0.75, 0.7661, 0.75, 0.5625, 0.2, 0.5625, 0.2543, 0.5901, 0.2622, 0.5874, 0.2, 0.1667, 0.65, 0.1667, 0.7, 0.2083, 0.7, 0.2083, 0.65, 0.8114, 0.7, 0.8002, 0.7427, 0.841, 0.75, 0.853, 0.7, 0.8114, 0.5, 0.8114, 0.55, 0.853, 0.55, 0.8351, 0.5137, 0.8114, 0.55, 0.8114, 0.6, 0.853, 0.6, 0.853, 0.55, 0.8114, 0.6, 0.8114, 0.65, 0.853, 0.65, 0.853, 0.6, 0.8114, 0.65, 0.8114, 0.7, 0.853, 0.7, 0.853, 0.65, 0.5634, 0.01546, 0.5625, 0.05, 0.5874, 0.05, 0.5897, 0.01146, 0.5625, 0.05, 0.5625, 0.1, 0.5874, 0.1, 0.5874, 0.05, 0.5625, 0.1, 0.5625, 0.15, 0.5874, 0.15, 0.5874, 0.1, 0.5625, 0.15, 0.5625, 0.2, 0.5874, 0.2, 0.5874, 0.15, 0.1395, 0.65, 0.1331, 0.7017, 0.1667, 0.7, 0.1667, 0.65, 0.1667, 0.55, 0.1667, 0.55, 0.2083, 0.55, 0.2083, 0.55, 0.1667, 0.65, 0.1667, 0.65, 0.1667, 0.6, 0.1667, 0.6, 0.1395, 0.6, 0.1395, 0.65, 0.1667, 0.65, 0.1667, 0.6, 0.1667, 0.6, 0.1667, 0.6, 0.1667, 0.55, 0.1667, 0.55, 0.2083, 0.7, 0.2083, 0.7, 0.1667, 0.7, 0.1667, 0.7, 0.1395, 0.55, 0.1395, 0.6, 0.1667, 0.6, 0.1667, 0.55, 0.2083, 0.55, 0.2083, 0.55, 0.25, 0.55, 0.25, 0.55, 0.25, 0.7, 0.25, 0.7, 0.2083, 0.7, 0.2083, 0.7, 0.1512, 0.5137, 0.1395, 0.55, 0.1667, 0.55, 0.1667, 0.5, 0.1667, 0.5, 0.1667, 0.55, 0.2083, 0.55, 0.2225, 0.5, 0.2225, 0.5, 0.2083, 0.55, 0.25, 0.55, 0.25, 0.5, 0.75, 0.65, 0.75, 0.7, 0.7766, 0.7, 0.7766, 0.65, 0.7766, 0.65, 0.7766, 0.7, 0.8114, 0.7, 0.8114, 0.65, 0.75, 0.6, 0.75, 0.65, 0.7766, 0.65, 0.7766, 0.6, 0.7766, 0.6, 0.7766, 0.65, 0.8114, 0.65, 0.8114, 0.6, 0.75, 0.55, 0.75, 0.6, 0.7766, 0.6, 0.7766, 0.55, 0.7766, 0.55, 0.7766, 0.6, 0.8114, 0.6, 0.8114, 0.55, 0.75, 0.5, 0.75, 0.55, 0.7766, 0.55, 0.7766, 0.5, 0.7766, 0.5, 0.7766, 0.55, 0.8114, 0.55, 0.8114, 0.5, 0.75, 0.7, 0.75, 0.75, 0.7661, 0.75, 0.7766, 0.7, 0.7766, 0.7, 0.7661, 0.75, 0.8002, 0.7427, 0.8114, 0.7, 0.1331, 0.7017, 0.125, 0.75, 0.1882, 0.75, 0.1667, 0.7, 0.1667, 0.7, 0.1882, 0.75, 0.2083, 0.75, 0.2083, 0.7, 0.2083, 0.7, 0.2083, 0.75, 0.25, 0.75, 0.25, 0.7, 0.6235, 0.9241, 0.625, 0.9232, 0.5938, 0.9408, 0.5938, 0.9408, 0.5625, 0.2543, 0.5625, 0.2917, 0.5938, 0.3026, 0.5901, 0.2622, 0.5625, 0.2917, 0.5625, 0.3333, 0.5938, 0.3409, 0.5938, 0.3026, 0.5625, 0.3333, 0.5625, 0.375, 0.5938, 0.375, 0.5938, 0.3409, 0.4375, 0.3333, 0.4704, 0.375, 0.5, 0.375, 0.5, 0.3333, 0.5, 0.3333, 0.5, 0.375, 0.5625, 0.375, 0.5625, 0.3333, 0.375, 0.1, 0.375, 0.1098, 0.4062, 0.1, 0.4375, 0.2917, 0.4375, 0.3333, 0.5, 0.3333, 0.5, 0.2917, 0.5, 0.2917, 0.5, 0.3333, 0.5625, 0.3333, 0.5625, 0.2917, 0.4375, 0.2543, 0.4375, 0.2543, 0.4375, 0.2917, 0.4375, 0.2917, 0.4375, 0.2543, 0.4375, 0.2917, 0.5, 0.2917, 0.5, 0.2543, 0.5, 0.2543, 0.5, 0.2917, 0.5625, 0.2917, 0.5625, 0.2543, 0.4062, 0.9167, 0.4062, 0.9583, 0.4375, 0.9728, 0.4375, 0.9167, 0.4375, 0.9167, 0.4375, 0.9728, 0.5, 0.9568, 0.5, 0.9167, 0.5, 0.9167, 0.5, 0.9568, 0.5578, 0.9474, 0.5446, 0.9167, 0.4062, 0.875, 0.4062, 0.9167, 0.4375, 0.9167, 0.4375, 0.875, 0.4375, 0.875, 0.4375, 0.9167, 0.5, 0.9167, 0.5, 0.875, 0.5, 0.875, 0.5, 0.9167, 0.5446, 0.9167, 0.5625, 0.875, 0.1667, 0.5, 0.1667, 0.5, 0.1512, 0.5137, 0.1512, 0.5137, 0.4375, 0.15, 0.4375, 0.2, 0.5, 0.2, 0.5, 0.15, 0.5, 0.15, 0.5, 0.2, 0.5625, 0.2, 0.5625, 0.15, 0.4375, 0.1, 0.4375, 0.15, 0.5, 0.15, 0.5, 0.1, 0.5, 0.1, 0.5, 0.15, 0.5625, 0.15, 0.5625, 0.1, 0.4062, 0.05117, 0.4062, 0.1, 0.4375, 0.1, 0.4375, 0.05, 0.4375, 0.05, 0.4375, 0.1, 0.5, 0.1, 0.5, 0.05, 0.5, 0.05, 0.5, 0.1, 0.5625, 0.1, 0.5625, 0.05, 0.1331, 0.7017, 0.125, 0.7299, 0.125, 0.75, 0.125, 0.75, 0.4375, 0.0, 0.4375, 0.05, 0.5, 0.05, 0.5012, 0.01308, 0.5012, 0.01308, 0.5, 0.05, 0.5625, 0.05, 0.5634, 0.01546, 0.4375, 0.9728, 0.4375, 0.979, 0.4375, 1.0, 0.4375, 1.0, 0.4375, 0.9728, 0.4375, 1.0, 0.5002, 0.9882, 0.5, 0.9568, 0.5, 0.9568, 0.5002, 0.9882, 0.5604, 1.004, 0.5578, 0.9474, 0.4375, 0.1, 0.4375, 0.1071, 0.4375, 0.15, 0.4375, 0.15, 0.4375, 0.2, 0.4375, 0.2543, 0.5, 0.2543, 0.5, 0.2, 0.5, 0.2, 0.5, 0.2543, 0.5625, 0.2543, 0.5625, 0.2, 0.4062, 0.0007529, 0.4062, 0.02919, 0.4375, 0.02512, 0.4375, 0.0, 0.4062, 0.05117, 0.4062, 0.02919, 0.375, 0.02745, 0.375, 0.05233, 0.4375, 0.0, 0.4375, 0.0, 0.4375, 0.02512, 0.4375, 0.05, 0.4062, 0.9583, 0.4062, 0.9583, 0.4375, 0.979, 0.4375, 0.9728, 0.4062, 0.9583, 0.4062, 1.0, 0.4375, 1.0, 0.4375, 0.979, 0.4062, 1.0, 0.4062, 1.0, 0.4375, 1.0, 0.4375, 1.0, 0.125, 0.75, 0.125, 0.75, 0.125, 0.75, 0.125, 0.75, 0.4062, 0.0007529, 0.4062, 0.0, 0.375, 0.0, 0.375, 0.001506, 0.125, 0.75, 0.125, 0.75, 0.1538, 0.75, 0.1882, 0.75, 0.4375, 0.0, 0.4375, 0.0, 0.4375, 0.0, 0.4375, 0.0, 0.4375, 0.0, 0.4375, 0.0, 0.4062, 0.0, 0.4062, 0.0007529, 0.375, 1.0, 0.375, 1.0, 0.4062, 1.0, 0.4062, 1.0, 0.375, 0.9712, 0.375, 1.0, 0.4062, 1.0, 0.4062, 0.9583, 0.3747, 0.9354, 0.375, 0.9712, 0.4062, 0.9583, 0.4062, 0.9583, 0.4375, 0.05, 0.4375, 0.02512, 0.4062, 0.02919, 0.4062, 0.05117, 0.375, 0.001506, 0.375, 0.02745, 0.4062, 0.02919, 0.4062, 0.0007529, 0.4062, 0.1, 0.4375, 0.1071, 0.4375, 0.1, 0.375, 0.05233, 0.375, 0.1, 0.4062, 0.1, 0.4062, 0.05117, 0.4375, 0.2917, 0.4375, 0.2917, 0.4375, 0.3333, 0.4375, 0.3333, 0.2225, 0.5, 0.2225, 0.5, 0.1667, 0.5, 0.1667, 0.5, 0.375, 0.875, 0.375, 0.9167, 0.4062, 0.9167, 0.4062, 0.875, 0.375, 0.9167, 0.3747, 0.9354, 0.4062, 0.9583, 0.4062, 0.9167, 0.1395, 0.6, 0.1395, 0.6, 0.1395, 0.6402, 0.1395, 0.65, 0.25, 0.5, 0.25, 0.5, 0.2225, 0.5, 0.2225, 0.5, 0.1395, 0.55, 0.1395, 0.55, 0.1395, 0.6, 0.1395, 0.6, 0.4062, 0.3333, 0.4062, 0.375, 0.4704, 0.375, 0.4375, 0.3333, 0.4062, 0.2917, 0.4062, 0.3333, 0.4375, 0.3333, 0.4375, 0.2917, 0.4062, 0.2557, 0.4062, 0.2917, 0.4375, 0.2917, 0.4375, 0.2543, 0.4062, 0.15, 0.4062, 0.2, 0.4375, 0.2, 0.4375, 0.15, 0.4062, 0.1, 0.4062, 0.15, 0.4375, 0.15, 0.4375, 0.1071, 0.4062, 0.2, 0.4062, 0.2557, 0.4375, 0.2543, 0.4375, 0.2, 0.375, 0.2, 0.375, 0.2586, 0.4062, 0.2557, 0.4062, 0.2, 0.375, 0.1098, 0.375, 0.15, 0.4062, 0.15, 0.4062, 0.1, 0.375, 0.15, 0.375, 0.2, 0.4062, 0.2, 0.4062, 0.15, 0.375, 0.2586, 0.375, 0.2917, 0.4062, 0.2917, 0.4062, 0.2557, 0.375, 0.2917, 0.375, 0.3475, 0.4062, 0.3333, 0.4062, 0.2917, 0.375, 0.3475, 0.375, 0.375, 0.4062, 0.375, 0.4062, 0.3333, 0.4375, 0.3333, 0.4375, 0.3333, 0.4704, 0.375, 0.4375, 0.15, 0.4375, 0.15, 0.4375, 0.2, 0.4375, 0.2, 0.4375, 0.2, 0.4375, 0.2, 0.4375, 0.2543, 0.4375, 0.2543, 0.1512, 0.5137, 0.1512, 0.5137, 0.1395, 0.55, 0.1395, 0.55, 0.5625, 0.912, 0.5653, 0.9223, 0.5625, 0.875, 0.5625, 0.875, 0.5578, 0.9474, 0.5625, 0.9583, 0.5625, 0.912, 0.5446, 0.9167, 0.7661, 0.75, 0.7661, 0.75, 0.7857, 0.75, 0.7982, 0.75, 0.5446, 0.9167, 0.5625, 0.912, 0.5625, 0.875, 0.5625, 0.875, 0.7661, 0.75, 0.7661, 0.75, 0.795, 0.75, 0.7857, 0.75, 0.75, 0.75, 0.75, 0.75, 0.7661, 0.75, 0.7661, 0.75, 0.625, 0.9232, 0.625, 0.9232, 0.625, 0.9232, 0.625, 0.9232, 0.625, 0.9232, 0.625, 0.9221, 0.625, 0.9232, 0.625, 0.9232, 0.75, 0.75, 0.75, 0.75, 0.7661, 0.75, 0.7661, 0.75, 0.5625, 0.875, 0.5653, 0.9223, 0.5952, 0.9067, 0.5938, 0.875, 0.5653, 0.9223, 0.5712, 0.9395, 0.5988, 0.9299, 0.5952, 0.9067, 0.625, 0.9232, 0.625, 0.9232, 0.5988, 0.9299, 0.5938, 0.9408, 0.5625, 0.9583, 0.5712, 0.9395, 0.5653, 0.9223, 0.5625, 0.912, 0.625, 0.9027, 0.625, 0.8911, 0.625, 0.875, 0.625, 0.875, 0.625, 0.9221, 0.625, 0.9226, 0.625, 0.8911, 0.625, 0.9027, 0.625, 0.9232, 0.625, 0.9232, 0.625, 0.9232, 0.625, 0.9226, 0.75, 0.75, 0.75, 0.75, 0.7661, 0.75, 0.7661, 0.75, 0.5604, 1.004, 0.5778, 0.9801, 0.5938, 0.9408, 0.5578, 0.9474, 0.5938, 0.9408, 0.5625, 0.9583, 0.5578, 0.9474, 0.5938, 0.9408, 0.5988, 0.9299, 0.625, 0.9232, 0.625, 0.896, 0.5952, 0.9067, 0.5988, 0.9299, 0.5712, 0.9395, 0.5625, 0.9583, 0.5938, 0.9408, 0.5952, 0.9067, 0.625, 0.896, 0.625, 0.875, 0.5938, 0.875, 0.5874, 0.1, 0.6123, 0.1, 0.6123, 0.05, 0.5874, 0.05, 0.5874, 0.15, 0.6123, 0.15, 0.6123, 0.1, 0.5874, 0.1, 0.5901, 0.2622, 0.6178, 0.2702, 0.6123, 0.2, 0.5874, 0.2, 0.5938, 0.3026, 0.625, 0.3136, 0.6178, 0.2702, 0.5901, 0.2622, 0.5874, 0.2, 0.6123, 0.2, 0.6123, 0.15, 0.5874, 0.15, 0.5938, 0.375, 0.625, 0.375, 0.625, 0.3484, 0.5938, 0.3409, 0.5938, 0.3409, 0.625, 0.3484, 0.625, 0.3136, 0.5938, 0.3026, 0.5874, 0.05, 0.6123, 0.05, 0.617, -0.001332, 0.5897, 0.01146, 0.2083, 0.65, 0.2083, 0.7, 0.25, 0.7, 0.25, 0.65, 0.1667, 0.6, 0.1667, 0.65, 0.2083, 0.65, 0.2083, 0.6, 0.2083, 0.6, 0.2083, 0.65, 0.25, 0.65, 0.25, 0.6, 0.1667, 0.55, 0.1667, 0.6, 0.2083, 0.6, 0.2083, 0.55, 0.2083, 0.55, 0.2083, 0.6, 0.25, 0.6, 0.25, 0.55, 0.1667, 0.7, 0.1667, 0.7, 0.1667, 0.65, 0.1667, 0.65, 0.7661, 0.75, 0.7661, 0.75, 0.7982, 0.75, 0.7982, 0.75, 0.625, 0.9226, 0.625, 0.9232, 0.625, 0.8911, 0.625, 0.8911, 0.7661, 0.75, 0.7661, 0.75, 0.7661, 0.75, 0.7661, 0.75, 0.7661, 0.75, 0.7661, 0.75, 0.7982, 0.75, 0.795, 0.75, 0.625, 0.9232, 0.625, 0.9232, 0.625, 0.8911, 0.625, 0.8911, 0.7661, 0.75, 0.7661, 0.75, 0.7661, 0.75, 0.7661, 0.75, 0.625, 0.9232, 0.625, 0.9232, 0.625, 0.9232, 0.625, 0.9226, 0.7661, 0.75, 0.7661, 0.75, 0.7982, 0.75, 0.7982, 0.75, 0.625, 0.9232, 0.625, 0.9221, 0.625, 0.9027, 0.625, 0.896, 0.625, 0.896, 0.625, 0.9027, 0.625, 0.875, 0.625, 0.875, 0.75, 0.75, 0.75, 0.75, 0.7661, 0.75, 0.7661, 0.75, 0.625, 0.9232, 0.625, 0.9226, 0.625, 0.9221, 0.625, 0.9232, 0.6235, 0.9241, 0.625, 0.9232, 0.625, 0.9232, 0.625, 0.9232, 0.7661, 0.75, 0.7661, 0.75, 0.7982, 0.75, 0.8002, 0.7427, 0.4062, 0.3333, 0.4375, 0.3333, 0.4375, 0.375, 0.4062, 0.375, 0.4062, 0.2917, 0.4375, 0.2917, 0.4375, 0.3333, 0.4062, 0.3333, 0.4062, 0.2557, 0.4375, 0.2543, 0.4375, 0.2917, 0.4062, 0.2917, 0.4062, 0.15, 0.4375, 0.15, 0.4375, 0.2, 0.4062, 0.2, 0.4062, 0.1, 0.4375, 0.1071, 0.4375, 0.15, 0.4062, 0.15, 0.4062, 0.2, 0.4375, 0.2, 0.4375, 0.2543, 0.4062, 0.2557, 0.375, 0.2, 0.4062, 0.2, 0.4062, 0.2557, 0.375, 0.2586, 0.375, 0.1098, 0.4062, 0.1, 0.4062, 0.15, 0.375, 0.15, 0.375, 0.15, 0.4062, 0.15, 0.4062, 0.2, 0.375, 0.2, 0.375, 0.2586, 0.4062, 0.2557, 0.4062, 0.2917, 0.375, 0.2917, 0.375, 0.2917, 0.4062, 0.2917, 0.4062, 0.3333, 0.375, 0.3323, 0.375, 0.3323, 0.4062, 0.3333, 0.4062, 0.375, 0.375, 0.375, 0.4375, 0.15, 0.4375, 0.2, 0.4375, 0.2, 0.4375, 0.15, 0.2225, 0.5, 0.1667, 0.5, 0.1667, 0.5, 0.2073, 0.5, 0.0, 0.0, 0.0, 0.0, 0.0, 0.0, 0.0, 0.0, 0.1667, 0.5, 0.1512, 0.5137, 0.1512, 0.5137, 0.1667, 0.5])
me_cube_001.update()

# ---- objects
ob_light = bpy.data.objects.new('Light', light_light)
ob_camera = bpy.data.objects.new('Camera', cam_camera)
ob_cube = bpy.data.objects.new('Cube', me_cube_001)

# ---- transforms, parenting, visibility, modifiers, constraints
ob_light.location = (-2.823, 1.005, 5.904)
ob_light.rotation_euler = (0.6503, 0.05522, 1.866)
ob_light.lock_rotations_4d = False
ob_light.empty_display_type = 'ARROWS'
ob_light.color = (0.0, 0.0, 0.0, 0.0)
ob_light.lineart.crease_threshold = 0.0
ob_camera.location = (-3.081, -6.087, 3.006)
ob_camera.rotation_euler = (1.186, 2.247e-07, -0.5255)
ob_camera.lock_rotations_4d = False
ob_camera.empty_display_type = 'ARROWS'
ob_camera.color = (0.0, 0.0, 0.0, 0.0)
ob_camera.display_type = 'WIRE'
ob_camera.lineart.crease_threshold = 0.0
ob_cube.location = (0.0, 0.0, 0.5)
ob_cube.scale = (0.75, 1.2, 0.5)
_m = ob_cube.modifiers.new('Subdivision', 'SUBSURF')
_m.levels = 2

# ---- collection membership
col_collection.objects.link(ob_light)
col_collection.objects.link(ob_camera)
col_collection.objects.link(ob_cube)

# ---- scene / render settings (as saved in the file)
scene.camera = ob_camera
scene.frame_start = 1; scene.frame_end = 250; scene.frame_set(1)
scene.render.engine = 'CYCLES'
scene.render.bake_bias = 0.0
scene.render.bake_samples = 0
scene.cycles.sampling_pattern = 'TABULATED_SOBOL'
scene.eevee.use_volume_custom_range = False
bpy.context.view_layer.update()
